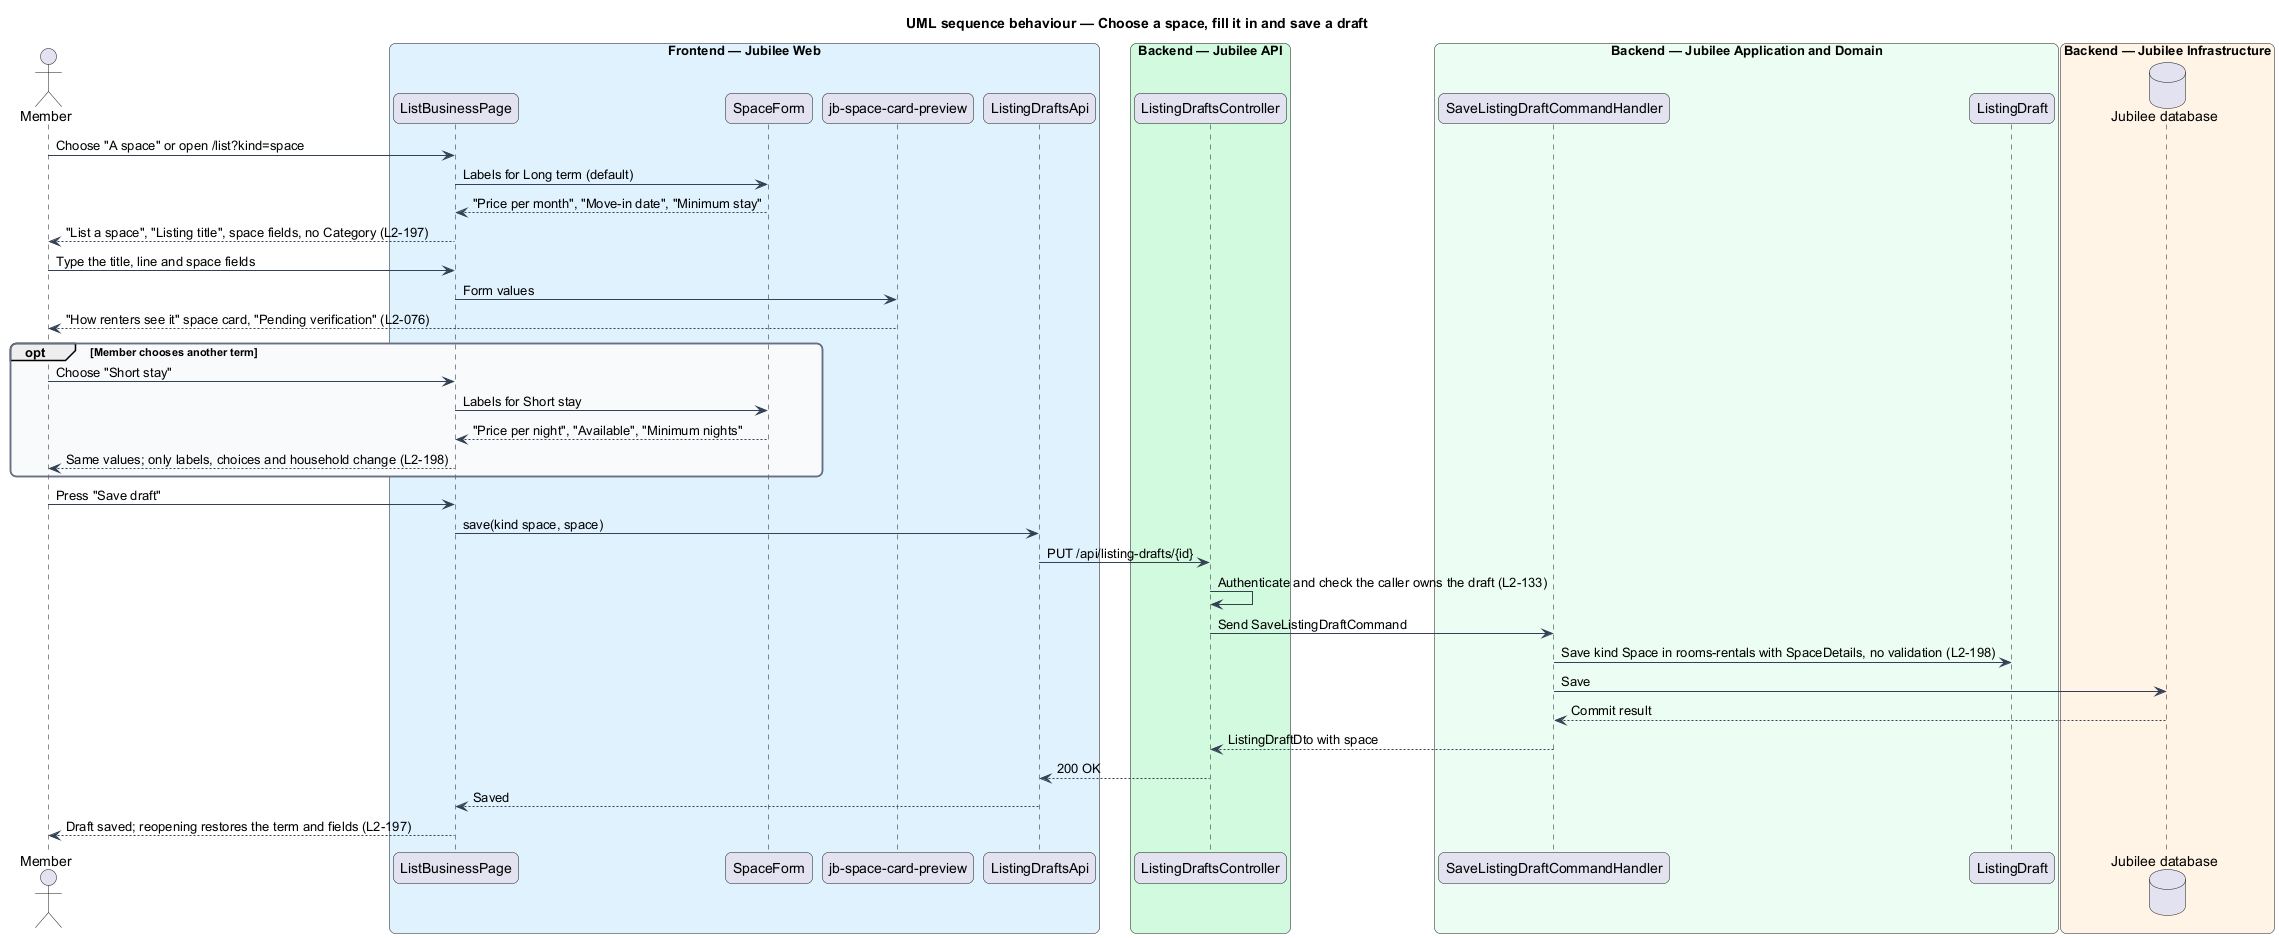

The diagram above was rendered by PlantUML. Its source (embedded in the PNG):
@startuml
title UML sequence behaviour — Choose a space, fill it in and save a draft
skinparam backgroundColor #FFFFFF
skinparam shadowing false
skinparam roundcorner 12
skinparam defaultFontName Arial
skinparam ArrowColor #344054
skinparam rectangle {
  BorderColor #344054
  FontColor #101828
}
skinparam package {
  BorderColor #667085
  FontColor #101828
  BackgroundColor #F9FAFB
}
actor "Member" as actor
box "Frontend — Jubilee Web" #E0F2FE
  participant "ListBusinessPage" as page
  participant "SpaceForm" as rules
  participant "jb-space-card-preview" as preview
  participant "ListingDraftsApi" as client
end box
box "Backend — Jubilee API" #D1FADF
  participant "ListingDraftsController" as controller
end box
box "Backend — Jubilee Application and Domain" #ECFDF3
  participant "SaveListingDraftCommandHandler" as handler
  participant "ListingDraft" as draft
end box
box "Backend — Jubilee Infrastructure" #FFF4E5
  database "Jubilee database" as db
end box
actor -> page : Choose "A space" or open /list?kind=space
page -> rules : Labels for Long term (default)
rules --> page : "Price per month", "Move-in date", "Minimum stay"
page --> actor : "List a space", "Listing title", space fields, no Category (L2-197)
actor -> page : Type the title, line and space fields
page -> preview : Form values
preview --> actor : "How renters see it" space card, "Pending verification" (L2-076)
opt Member chooses another term
  actor -> page : Choose "Short stay"
  page -> rules : Labels for Short stay
  rules --> page : "Price per night", "Available", "Minimum nights"
  page --> actor : Same values; only labels, choices and household change (L2-198)
end
actor -> page : Press "Save draft"
page -> client : save(kind space, space)
client -> controller : PUT /api/listing-drafts/{id}
controller -> controller : Authenticate and check the caller owns the draft (L2-133)
controller -> handler : Send SaveListingDraftCommand
handler -> draft : Save kind Space in rooms-rentals with SpaceDetails, no validation (L2-198)
handler -> db : Save
db --> handler : Commit result
handler --> controller : ListingDraftDto with space
controller --> client : 200 OK
client --> page : Saved
page --> actor : Draft saved; reopening restores the term and fields (L2-197)
@enduml